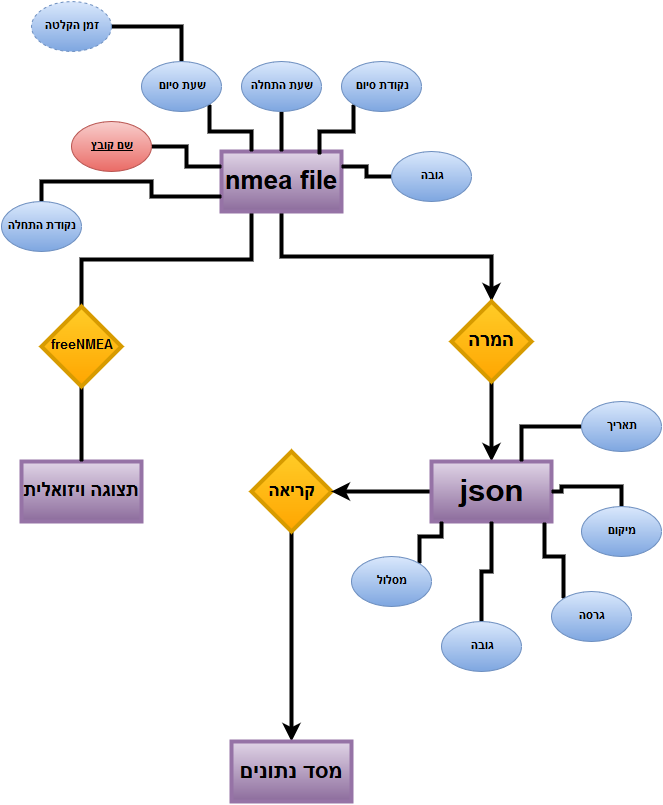

The diagram above was exported from draw.io. Its source (the exported page's mxGraphModel, read from the mxfile embedded in the PNG):
<mxGraphModel dx="880" dy="460" grid="1" gridSize="10" guides="1" tooltips="1" connect="1" arrows="1" fold="1" page="1" pageScale="1" pageWidth="826" pageHeight="1169" background="#ffffff" math="0" shadow="0">
  <root>
    <mxCell id="0" />
    <mxCell id="1" parent="0" />
    <mxCell id="3612e356ded437bf-9" style="edgeStyle=orthogonalEdgeStyle;rounded=0;html=1;exitX=0.5;exitY=1;entryX=0.5;entryY=0;jettySize=auto;orthogonalLoop=1;strokeWidth=4;" edge="1" parent="1" source="3612e356ded437bf-2" target="3612e356ded437bf-8">
      <mxGeometry relative="1" as="geometry" />
    </mxCell>
    <mxCell id="3612e356ded437bf-43" style="edgeStyle=orthogonalEdgeStyle;rounded=0;html=1;exitX=0.25;exitY=1;startArrow=none;startFill=0;endArrow=none;endFill=0;jettySize=auto;orthogonalLoop=1;strokeWidth=4;fontSize=11;" edge="1" parent="1" source="3612e356ded437bf-2" target="3612e356ded437bf-42">
      <mxGeometry relative="1" as="geometry" />
    </mxCell>
    <mxCell id="3612e356ded437bf-2" value="&lt;font style=&quot;font-size: 26px&quot;&gt;&lt;b&gt;nmea file&lt;br&gt;&lt;/b&gt;&lt;/font&gt;" style="whiteSpace=wrap;html=1;strokeWidth=4;plain-purple" vertex="1" parent="1">
      <mxGeometry x="370" y="180" width="120" height="60" as="geometry" />
    </mxCell>
    <mxCell id="3612e356ded437bf-13" style="edgeStyle=orthogonalEdgeStyle;rounded=0;html=1;jettySize=auto;orthogonalLoop=1;strokeWidth=4;exitX=0.5;exitY=1;entryX=0.5;entryY=0;" edge="1" parent="1" source="3612e356ded437bf-3" target="3612e356ded437bf-45">
      <mxGeometry relative="1" as="geometry">
        <mxPoint x="440" y="570" as="sourcePoint" />
        <mxPoint x="440" y="750" as="targetPoint" />
        <Array as="points" />
      </mxGeometry>
    </mxCell>
    <mxCell id="3612e356ded437bf-3" value="&lt;font style=&quot;font-size: 18px&quot;&gt;&lt;b&gt;קריאה&lt;/b&gt;&lt;/font&gt;" style="rhombus;whiteSpace=wrap;html=1;strokeWidth=4;plain-orange" vertex="1" parent="1">
      <mxGeometry x="400" y="480" width="80" height="80" as="geometry" />
    </mxCell>
    <mxCell id="3612e356ded437bf-5" value="&lt;font style=&quot;font-size: 19px&quot;&gt;&lt;b&gt;תצוגה ויזואלית&lt;br&gt;&lt;/b&gt;&lt;/font&gt;" style="whiteSpace=wrap;html=1;strokeWidth=4;plain-purple" vertex="1" parent="1">
      <mxGeometry x="170" y="490" width="120" height="60" as="geometry" />
    </mxCell>
    <mxCell id="3612e356ded437bf-11" style="edgeStyle=orthogonalEdgeStyle;rounded=0;html=1;exitX=0.5;exitY=1;jettySize=auto;orthogonalLoop=1;strokeWidth=4;" edge="1" parent="1" source="3612e356ded437bf-8" target="3612e356ded437bf-10">
      <mxGeometry relative="1" as="geometry" />
    </mxCell>
    <mxCell id="3612e356ded437bf-8" value="&lt;font style=&quot;font-size: 19px&quot;&gt;&lt;b&gt;המרה&lt;/b&gt;&lt;/font&gt;" style="rhombus;whiteSpace=wrap;html=1;strokeWidth=4;plain-orange" vertex="1" parent="1">
      <mxGeometry x="600" y="330" width="80" height="80" as="geometry" />
    </mxCell>
    <mxCell id="3612e356ded437bf-14" style="edgeStyle=orthogonalEdgeStyle;rounded=0;html=1;exitX=0;exitY=0.5;jettySize=auto;orthogonalLoop=1;entryX=1;entryY=0.5;strokeWidth=4;" edge="1" parent="1" source="3612e356ded437bf-10" target="3612e356ded437bf-3">
      <mxGeometry relative="1" as="geometry">
        <mxPoint x="490" y="520" as="targetPoint" />
        <Array as="points" />
      </mxGeometry>
    </mxCell>
    <mxCell id="3612e356ded437bf-10" value="&lt;font style=&quot;font-size: 31px&quot;&gt;&lt;b&gt;json&lt;/b&gt;&lt;/font&gt;" style="whiteSpace=wrap;html=1;strokeWidth=4;plain-purple" vertex="1" parent="1">
      <mxGeometry x="580" y="490" width="120" height="60" as="geometry" />
    </mxCell>
    <mxCell id="3612e356ded437bf-27" value="" style="edgeStyle=orthogonalEdgeStyle;rounded=0;html=1;exitX=1;exitY=0.5;entryX=0;entryY=0.25;startArrow=none;startFill=0;endArrow=none;endFill=0;jettySize=auto;orthogonalLoop=1;fontSize=11;labelBackgroundColor=none;strokeWidth=4;" edge="1" parent="1" source="3612e356ded437bf-15" target="3612e356ded437bf-2">
      <mxGeometry relative="1" as="geometry" />
    </mxCell>
    <mxCell id="3612e356ded437bf-15" value="שם קובץ&lt;br&gt;" style="ellipse;whiteSpace=wrap;html=1;fontStyle=5;plain-red" vertex="1" parent="1">
      <mxGeometry x="220" y="150" width="80" height="50" as="geometry" />
    </mxCell>
    <mxCell id="3612e356ded437bf-25" value="" style="edgeStyle=orthogonalEdgeStyle;rounded=0;html=1;exitX=0.5;exitY=1;entryX=0.5;entryY=0;startArrow=none;startFill=0;endArrow=none;endFill=0;jettySize=auto;orthogonalLoop=1;fontSize=11;labelBackgroundColor=none;strokeWidth=4;" edge="1" parent="1" source="3612e356ded437bf-16" target="3612e356ded437bf-2">
      <mxGeometry relative="1" as="geometry">
        <Array as="points" />
      </mxGeometry>
    </mxCell>
    <mxCell id="3612e356ded437bf-16" value="שעת התחלה&lt;br&gt;" style="ellipse;whiteSpace=wrap;html=1;plain-blue;fontStyle=1" vertex="1" parent="1">
      <mxGeometry x="390" y="90" width="80" height="50" as="geometry" />
    </mxCell>
    <mxCell id="3612e356ded437bf-23" value="" style="edgeStyle=orthogonalEdgeStyle;rounded=0;html=1;exitX=0.5;exitY=0;entryX=1;entryY=0.5;startArrow=none;startFill=0;jettySize=auto;orthogonalLoop=1;endArrow=none;endFill=0;fontSize=11;labelBackgroundColor=none;strokeWidth=4;" edge="1" parent="1" source="3612e356ded437bf-17" target="3612e356ded437bf-20">
      <mxGeometry relative="1" as="geometry" />
    </mxCell>
    <mxCell id="3612e356ded437bf-24" value="" style="edgeStyle=orthogonalEdgeStyle;rounded=0;html=1;exitX=1;exitY=1;entryX=0.25;entryY=0;startArrow=none;startFill=0;endArrow=none;endFill=0;jettySize=auto;orthogonalLoop=1;fontSize=11;labelBackgroundColor=none;strokeWidth=4;" edge="1" parent="1" source="3612e356ded437bf-17" target="3612e356ded437bf-2">
      <mxGeometry relative="1" as="geometry" />
    </mxCell>
    <mxCell id="3612e356ded437bf-17" value="שעת סיום&lt;br&gt;" style="ellipse;whiteSpace=wrap;html=1;plain-blue;fontStyle=1" vertex="1" parent="1">
      <mxGeometry x="290" y="90" width="80" height="50" as="geometry" />
    </mxCell>
    <mxCell id="3612e356ded437bf-26" value="" style="edgeStyle=orthogonalEdgeStyle;rounded=0;html=1;exitX=0;exitY=0.5;entryX=1;entryY=0.25;startArrow=none;startFill=0;endArrow=none;endFill=0;jettySize=auto;orthogonalLoop=1;fontSize=11;labelBackgroundColor=none;strokeWidth=4;" edge="1" parent="1" source="3612e356ded437bf-18" target="3612e356ded437bf-2">
      <mxGeometry relative="1" as="geometry" />
    </mxCell>
    <mxCell id="3612e356ded437bf-18" value="גובה" style="ellipse;whiteSpace=wrap;html=1;plain-blue;fontStyle=1" vertex="1" parent="1">
      <mxGeometry x="540" y="180" width="80" height="50" as="geometry" />
    </mxCell>
    <mxCell id="3612e356ded437bf-20" value="זמן הקלטה&lt;br&gt;" style="ellipse;whiteSpace=wrap;html=1;dashed=1;plain-blue;fontStyle=1" vertex="1" parent="1">
      <mxGeometry x="180" y="30" width="80" height="50" as="geometry" />
    </mxCell>
    <mxCell id="3612e356ded437bf-34" style="edgeStyle=orthogonalEdgeStyle;rounded=0;html=1;exitX=0.5;exitY=0;entryX=0;entryY=0.75;startArrow=none;startFill=0;endArrow=none;endFill=0;jettySize=auto;orthogonalLoop=1;strokeWidth=4;fontSize=11;" edge="1" parent="1" source="3612e356ded437bf-29" target="3612e356ded437bf-2">
      <mxGeometry relative="1" as="geometry" />
    </mxCell>
    <mxCell id="3612e356ded437bf-29" value="נקודת התחלה&lt;br&gt;" style="ellipse;whiteSpace=wrap;html=1;plain-blue;fontStyle=1" vertex="1" parent="1">
      <mxGeometry x="150" y="230" width="80" height="50" as="geometry" />
    </mxCell>
    <mxCell id="3612e356ded437bf-33" style="edgeStyle=orthogonalEdgeStyle;rounded=0;html=1;exitX=0;exitY=1;entryX=0.817;entryY=0.05;entryPerimeter=0;startArrow=none;startFill=0;endArrow=none;endFill=0;jettySize=auto;orthogonalLoop=1;strokeWidth=4;fontSize=11;" edge="1" parent="1" source="3612e356ded437bf-32" target="3612e356ded437bf-2">
      <mxGeometry relative="1" as="geometry" />
    </mxCell>
    <mxCell id="3612e356ded437bf-32" value="נקודת סיום&lt;br&gt;" style="ellipse;whiteSpace=wrap;html=1;plain-blue;fontStyle=1" vertex="1" parent="1">
      <mxGeometry x="490" y="90" width="80" height="50" as="geometry" />
    </mxCell>
    <mxCell id="3612e356ded437bf-47" style="edgeStyle=orthogonalEdgeStyle;rounded=0;html=1;exitX=0.5;exitY=0;entryX=1;entryY=0.5;startArrow=none;startFill=0;endArrow=none;endFill=0;jettySize=auto;orthogonalLoop=1;strokeWidth=4;fontSize=11;" edge="1" parent="1" source="3612e356ded437bf-35" target="3612e356ded437bf-10">
      <mxGeometry relative="1" as="geometry" />
    </mxCell>
    <mxCell id="3612e356ded437bf-35" value="מיקום" style="ellipse;whiteSpace=wrap;html=1;plain-blue;fontStyle=1" vertex="1" parent="1">
      <mxGeometry x="730" y="535" width="80" height="50" as="geometry" />
    </mxCell>
    <mxCell id="3612e356ded437bf-48" style="edgeStyle=orthogonalEdgeStyle;rounded=0;html=1;exitX=0;exitY=0;entryX=0.942;entryY=1.017;entryPerimeter=0;startArrow=none;startFill=0;endArrow=none;endFill=0;jettySize=auto;orthogonalLoop=1;strokeWidth=4;fontSize=11;" edge="1" parent="1" source="3612e356ded437bf-37" target="3612e356ded437bf-10">
      <mxGeometry relative="1" as="geometry" />
    </mxCell>
    <mxCell id="3612e356ded437bf-37" value="גרסה" style="ellipse;whiteSpace=wrap;html=1;plain-blue;fontStyle=1" vertex="1" parent="1">
      <mxGeometry x="700" y="620" width="80" height="50" as="geometry" />
    </mxCell>
    <mxCell id="3612e356ded437bf-49" style="edgeStyle=orthogonalEdgeStyle;rounded=0;html=1;exitX=0.5;exitY=0;entryX=0.5;entryY=1;startArrow=none;startFill=0;endArrow=none;endFill=0;jettySize=auto;orthogonalLoop=1;strokeWidth=4;fontSize=11;" edge="1" parent="1" source="3612e356ded437bf-38" target="3612e356ded437bf-10">
      <mxGeometry relative="1" as="geometry" />
    </mxCell>
    <mxCell id="3612e356ded437bf-38" value="גובה" style="ellipse;whiteSpace=wrap;html=1;plain-blue;fontStyle=1" vertex="1" parent="1">
      <mxGeometry x="590" y="650" width="80" height="50" as="geometry" />
    </mxCell>
    <mxCell id="3612e356ded437bf-46" style="edgeStyle=orthogonalEdgeStyle;rounded=0;html=1;exitX=0;exitY=0.5;entryX=0.75;entryY=0;startArrow=none;startFill=0;endArrow=none;endFill=0;jettySize=auto;orthogonalLoop=1;strokeWidth=4;fontSize=11;" edge="1" parent="1" source="3612e356ded437bf-39" target="3612e356ded437bf-10">
      <mxGeometry relative="1" as="geometry" />
    </mxCell>
    <mxCell id="3612e356ded437bf-39" value="תאריך" style="ellipse;whiteSpace=wrap;html=1;plain-blue;fontStyle=1" vertex="1" parent="1">
      <mxGeometry x="730" y="430" width="80" height="50" as="geometry" />
    </mxCell>
    <mxCell id="3612e356ded437bf-50" style="edgeStyle=orthogonalEdgeStyle;rounded=0;html=1;exitX=1;exitY=0;entryX=0.083;entryY=1;entryPerimeter=0;startArrow=none;startFill=0;endArrow=none;endFill=0;jettySize=auto;orthogonalLoop=1;strokeWidth=4;fontSize=11;" edge="1" parent="1" source="3612e356ded437bf-41" target="3612e356ded437bf-10">
      <mxGeometry relative="1" as="geometry" />
    </mxCell>
    <mxCell id="3612e356ded437bf-41" value="מסלול" style="ellipse;whiteSpace=wrap;html=1;plain-blue;fontStyle=1" vertex="1" parent="1">
      <mxGeometry x="500" y="585" width="80" height="50" as="geometry" />
    </mxCell>
    <mxCell id="3612e356ded437bf-44" style="edgeStyle=orthogonalEdgeStyle;rounded=0;html=1;exitX=0.5;exitY=1;entryX=0.5;entryY=0;startArrow=none;startFill=0;endArrow=none;endFill=0;jettySize=auto;orthogonalLoop=1;strokeWidth=4;fontSize=11;" edge="1" parent="1" source="3612e356ded437bf-42" target="3612e356ded437bf-5">
      <mxGeometry relative="1" as="geometry" />
    </mxCell>
    <mxCell id="3612e356ded437bf-42" value="&lt;font style=&quot;font-size: 13px&quot;&gt;&lt;b&gt;freeNMEA&lt;/b&gt;&lt;/font&gt;&lt;font style=&quot;font-size: 13px&quot;&gt;&lt;br&gt;&lt;/font&gt;" style="rhombus;whiteSpace=wrap;html=1;strokeWidth=4;plain-orange" vertex="1" parent="1">
      <mxGeometry x="190" y="335" width="80" height="80" as="geometry" />
    </mxCell>
    <mxCell id="3612e356ded437bf-45" value="&lt;font style=&quot;font-size: 22px&quot;&gt;&lt;b&gt;מסד נתונים&lt;/b&gt;&lt;/font&gt;&lt;br&gt;" style="whiteSpace=wrap;html=1;strokeWidth=4;plain-purple" vertex="1" parent="1">
      <mxGeometry x="380" y="770" width="120" height="60" as="geometry" />
    </mxCell>
  </root>
</mxGraphModel>